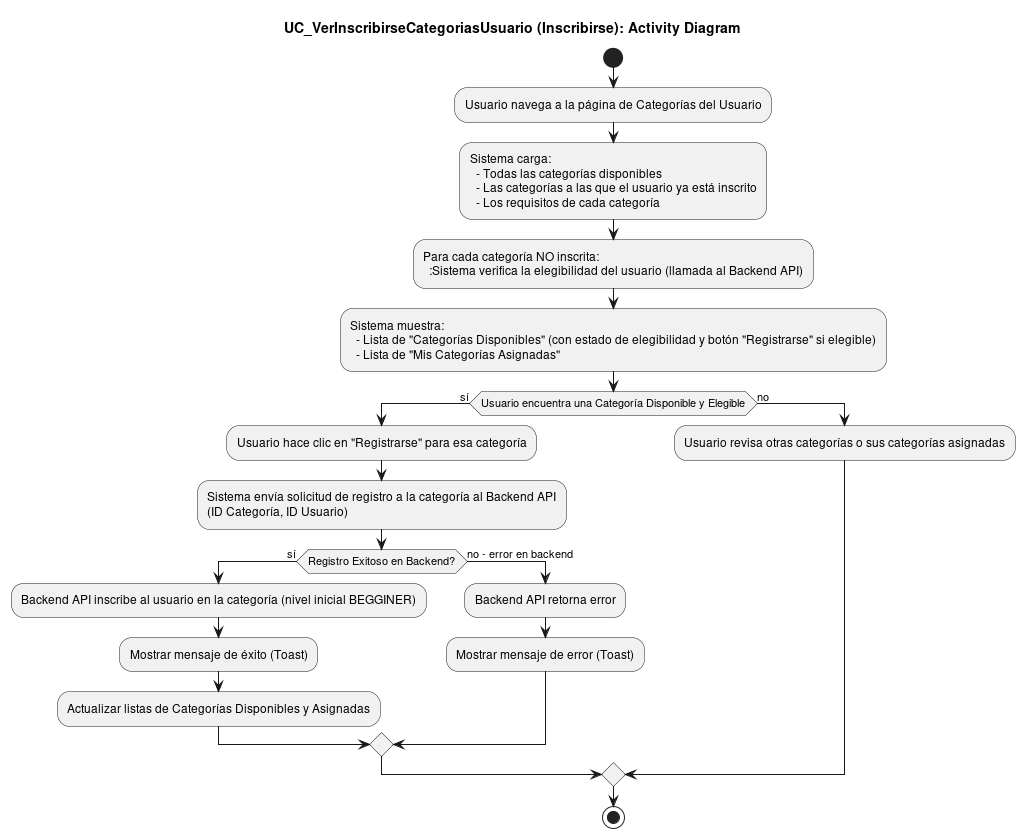

The diagram above was rendered by PlantUML. Its source (embedded in the PNG):
@startuml
title UC_VerInscribirseCategoriasUsuario (Inscribirse): Activity Diagram

start
:Usuario navega a la página de Categorías del Usuario;
:Sistema carga:
  - Todas las categorías disponibles
  - Las categorías a las que el usuario ya está inscrito
  - Los requisitos de cada categoría;
:Para cada categoría NO inscrita:
  :Sistema verifica la elegibilidad del usuario (llamada al Backend API);
:Sistema muestra:
  - Lista de "Categorías Disponibles" (con estado de elegibilidad y botón "Registrarse" si elegible)
  - Lista de "Mis Categorías Asignadas";

if (Usuario encuentra una Categoría Disponible y Elegible) then (sí)
  :Usuario hace clic en "Registrarse" para esa categoría;
  :Sistema envía solicitud de registro a la categoría al Backend API\n(ID Categoría, ID Usuario);
  if (Registro Exitoso en Backend?) then (sí)
    :Backend API inscribe al usuario en la categoría (nivel inicial BEGGINER);
    :Mostrar mensaje de éxito (Toast);
    :Actualizar listas de Categorías Disponibles y Asignadas;
  else (no - error en backend)
    :Backend API retorna error;
    :Mostrar mensaje de error (Toast);
  endif
else (no)
  :Usuario revisa otras categorías o sus categorías asignadas;
endif
stop
@enduml